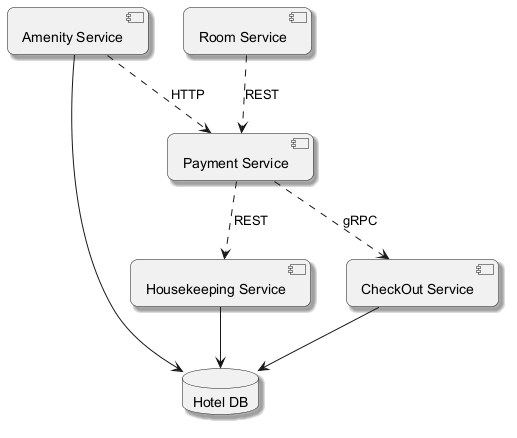

The diagram above was rendered by PlantUML. Its source (embedded in the PNG):
@startuml
skinparam backgroundColor #FFFFFF
skinparam roundCorner 15
skinparam shadowing true
component "CheckOut Service" as C_CheckOutService
component "Amenity Service" as C_AmenityService
component "Payment Service" as C_PaymentService
component "Room Service" as C_RoomService
component "Housekeeping Service" as C_HousekeepingService
database "Hotel DB" as DB_hotel
C_CheckOutService --> DB_hotel
C_AmenityService --> DB_hotel
C_HousekeepingService --> DB_hotel
C_PaymentService ..> C_HousekeepingService : REST
C_RoomService ..> C_PaymentService : REST
C_PaymentService ..> C_CheckOutService : gRPC
C_AmenityService ..> C_PaymentService : HTTP
@enduml